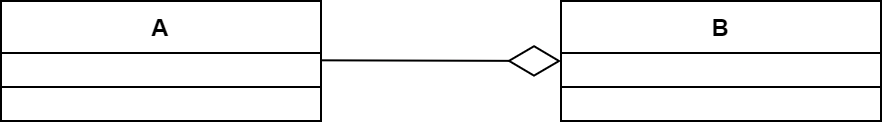

The diagram above was exported from draw.io. Its source (the exported page's mxGraphModel, read from the mxfile embedded in the PNG):
<mxGraphModel dx="326" dy="407" grid="1" gridSize="10" guides="1" tooltips="1" connect="1" arrows="1" fold="1" page="1" pageScale="1" pageWidth="3300" pageHeight="4681" math="0" shadow="0">
  <root>
    <mxCell id="0" />
    <mxCell id="1" parent="0" />
    <mxCell id="u9hVrrbcJcVh9S3B1gl_-35" value="A" style="swimlane;fontStyle=1;align=center;verticalAlign=top;childLayout=stackLayout;horizontal=1;startSize=26;horizontalStack=0;resizeParent=1;resizeParentMax=0;resizeLast=0;collapsible=1;marginBottom=0;whiteSpace=wrap;html=1;" vertex="1" parent="1">
      <mxGeometry x="580" y="380" width="160" height="60" as="geometry" />
    </mxCell>
    <mxCell id="u9hVrrbcJcVh9S3B1gl_-37" value="" style="line;strokeWidth=1;fillColor=none;align=left;verticalAlign=middle;spacingTop=-1;spacingLeft=3;spacingRight=3;rotatable=0;labelPosition=right;points=[];portConstraint=eastwest;strokeColor=inherit;" vertex="1" parent="u9hVrrbcJcVh9S3B1gl_-35">
      <mxGeometry y="26" width="160" height="34" as="geometry" />
    </mxCell>
    <mxCell id="u9hVrrbcJcVh9S3B1gl_-39" value="B" style="swimlane;fontStyle=1;align=center;verticalAlign=top;childLayout=stackLayout;horizontal=1;startSize=26;horizontalStack=0;resizeParent=1;resizeParentMax=0;resizeLast=0;collapsible=1;marginBottom=0;whiteSpace=wrap;html=1;" vertex="1" parent="1">
      <mxGeometry x="860" y="380" width="160" height="60" as="geometry" />
    </mxCell>
    <mxCell id="u9hVrrbcJcVh9S3B1gl_-40" value="" style="line;strokeWidth=1;fillColor=none;align=left;verticalAlign=middle;spacingTop=-1;spacingLeft=3;spacingRight=3;rotatable=0;labelPosition=right;points=[];portConstraint=eastwest;strokeColor=inherit;" vertex="1" parent="u9hVrrbcJcVh9S3B1gl_-39">
      <mxGeometry y="26" width="160" height="34" as="geometry" />
    </mxCell>
    <mxCell id="u9hVrrbcJcVh9S3B1gl_-42" value="" style="endArrow=diamondThin;endFill=0;endSize=24;html=1;rounded=0;" edge="1" parent="1">
      <mxGeometry width="160" relative="1" as="geometry">
        <mxPoint x="740" y="409.66" as="sourcePoint" />
        <mxPoint x="860" y="410" as="targetPoint" />
      </mxGeometry>
    </mxCell>
  </root>
</mxGraphModel>